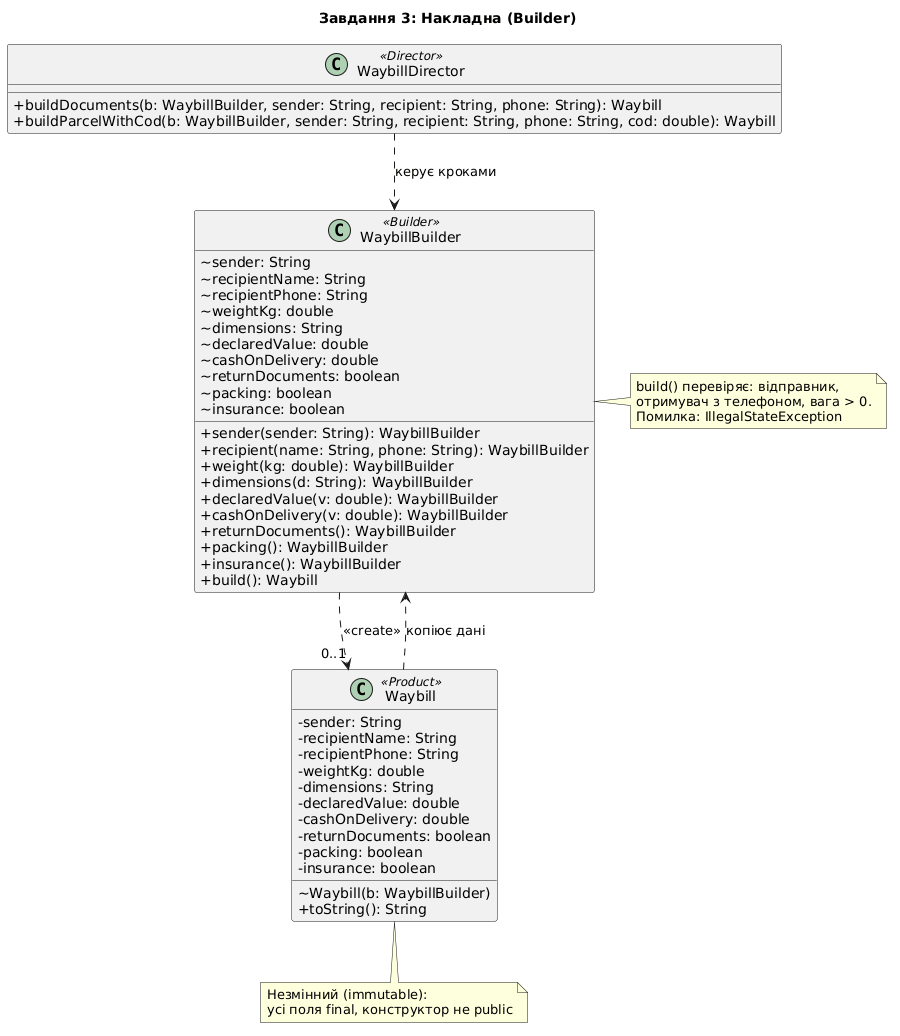

The diagram above was rendered by PlantUML. Its source (embedded in the PNG):
@startuml
skinparam classAttributeIconSize 0
title Завдання 3: Накладна (Builder)

class WaybillDirector <<Director>> {
  +buildDocuments(b: WaybillBuilder, sender: String, recipient: String, phone: String): Waybill
  +buildParcelWithCod(b: WaybillBuilder, sender: String, recipient: String, phone: String, cod: double): Waybill
}

class WaybillBuilder <<Builder>> {
  ~sender: String
  ~recipientName: String
  ~recipientPhone: String
  ~weightKg: double
  ~dimensions: String
  ~declaredValue: double
  ~cashOnDelivery: double
  ~returnDocuments: boolean
  ~packing: boolean
  ~insurance: boolean
  +sender(sender: String): WaybillBuilder
  +recipient(name: String, phone: String): WaybillBuilder
  +weight(kg: double): WaybillBuilder
  +dimensions(d: String): WaybillBuilder
  +declaredValue(v: double): WaybillBuilder
  +cashOnDelivery(v: double): WaybillBuilder
  +returnDocuments(): WaybillBuilder
  +packing(): WaybillBuilder
  +insurance(): WaybillBuilder
  +build(): Waybill
}

class Waybill <<Product>> {
  -sender: String
  -recipientName: String
  -recipientPhone: String
  -weightKg: double
  -dimensions: String
  -declaredValue: double
  -cashOnDelivery: double
  -returnDocuments: boolean
  -packing: boolean
  -insurance: boolean
  ~Waybill(b: WaybillBuilder)
  +toString(): String
}

WaybillDirector ..> WaybillBuilder : керує кроками
WaybillBuilder ..> Waybill : <<create>> "0..1"
Waybill ..> WaybillBuilder : копіює дані

note right of WaybillBuilder
  build() перевіряє: відправник,
  отримувач з телефоном, вага > 0.
  Помилка: IllegalStateException
end note
note bottom of Waybill
  Незмінний (immutable):
  усі поля final, конструктор не public
end note
@enduml